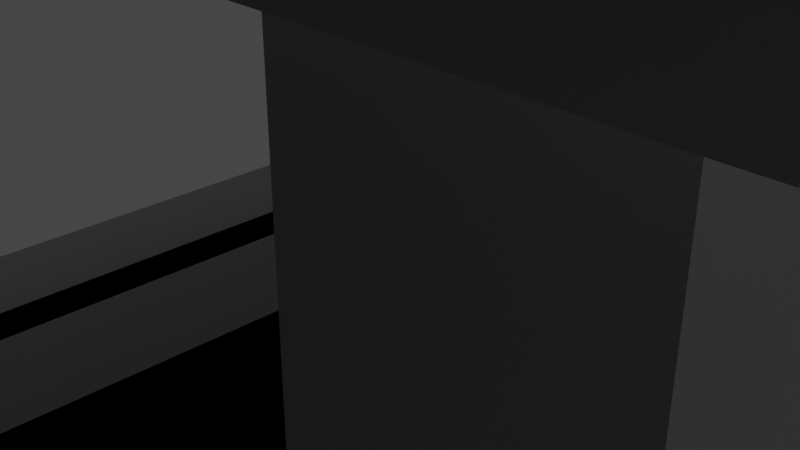 # Source: ModelagemAleatoria.blend  (saved by Blender 3.0.42; exported with 4.5.12 LTS)
import bpy
from mathutils import Matrix  # noqa: F401  (used for matrix-valued properties, if any)

bpy.ops.wm.read_factory_settings(use_empty=True)
scene = bpy.context.scene
scene.name = 'Scene'

# ---- collections
col_collection = bpy.data.collections.new('Collection'); scene.collection.children.link(col_collection)

# ---- materials (node trees are filled in below, after node groups)
mat_material = bpy.data.materials.new('Material')
mat_material.alpha_threshold = 0.0
mat_material.use_transparent_shadow = False
mat_material.line_color = (0.0, 0.0, 0.0, 1.0)

# ---- material node trees
mat_material.use_nodes = True; mat_material.node_tree.nodes.clear()
_N = mat_material.node_tree.nodes; _L = mat_material.node_tree.links
n0 = _N.new('ShaderNodeOutputMaterial'); n0.name = 'Material Output'; n0.location = (300, 300)
n1 = _N.new('ShaderNodeBsdfPrincipled'); n1.name = 'Principled BSDF'; n1.location = (10, 300)
n1.distribution = 'GGX'
n1.subsurface_method = 'RANDOM_WALK_SKIN'
n1.inputs[2].default_value = 0.4
n1.inputs[3].default_value = 1.45
n1.inputs[27].default_value = (0.0, 0.0, 0.0, 1.0)
n1.inputs[28].default_value = 1.0
_L.new(n1.outputs[0], n0.inputs[0])
n0.is_active_output = True

# ---- world
world_world = bpy.data.worlds.new('World'); scene.world = world_world
world_world.use_nodes = True; world_world.node_tree.nodes.clear()
_N = world_world.node_tree.nodes; _L = world_world.node_tree.links
n0 = _N.new('ShaderNodeOutputWorld'); n0.name = 'World Output'; n0.location = (300, 300)
n1 = _N.new('ShaderNodeBackground'); n1.name = 'Background'; n1.location = (10, 300)
n1.inputs[0].default_value = (0.05088, 0.05088, 0.05088, 1.0)
_L.new(n1.outputs[0], n0.inputs[0])
n0.is_active_output = True
world_world.color = (0.05088, 0.05088, 0.05088)
world_world.use_sun_shadow = False
world_world.sun_shadow_jitter_overblur = 0.0

# ---- cameras
cam_camera = bpy.data.cameras.new('Camera')
cam_camera.clip_end = 100.0
cam_camera.ortho_scale = 7.314

# ---- lights
light_light = bpy.data.lights.new('Light', 'POINT')
light_light.transmission_factor = 0.0
light_light.energy = 1000.0
light_light.shadow_soft_size = 0.1
light_light.shadow_maximum_resolution = 0.006
light_light.use_absolute_resolution = True

# ---- meshes
me_cube = bpy.data.meshes.new('Cube')
me_cube.from_pydata([(6.352, 7.149, -3.842), (6.352, 7.149, -5.842), (6.352, 5.149, -3.842), (6.352, 5.149, -5.842), (4.352, 7.149, -3.842), (4.352, 7.149, -5.842), (4.352, 5.149, -3.842), (4.352, 5.149, -5.842), (6.004, 6.8, -3.842), (4.7, 6.8, -3.842), (4.7, 5.497, -3.842), (6.004, 5.497, -3.842), (6.004, 5.149, -5.494), (6.004, 5.149, -4.19), (4.7, 5.149, -4.19), (4.7, 5.149, -5.494), (4.352, 5.497, -5.494), (4.352, 5.497, -4.19), (4.352, 6.8, -4.19), (4.352, 6.8, -5.494), (6.004, 5.149, -4.19), (6.004, 5.149, -5.494), (4.7, 5.149, -5.494), (4.7, 5.149, -4.19), (6.004, 0.0, -4.19), (6.004, 0.0, -5.494), (4.7, 0.0, -5.494), (4.7, 0.0, -4.19), (4.7, 6.8, 0.0), (6.004, 6.8, 0.0), (6.004, 5.497, 0.0), (4.7, 5.497, 0.0), (0.0, 5.497, -5.494), (0.0, 5.497, -4.19), (0.0, 6.8, -5.494), (0.0, 6.8, -4.19), (6.352, 7.149, -3.842), (6.352, 7.149, -5.842), (6.352, 5.149, -3.842), (6.352, 5.149, -5.842), (6.352, 7.149, -3.842), (6.352, 7.149, -5.842), (6.352, 5.149, -3.842), (6.352, 5.149, -5.842), (6.352, 0.0, -3.842), (6.352, 0.0, -5.842), (6.352, 0.0, -3.842), (6.352, 0.0, -5.842), (0.0, 7.149, -5.842), (0.0, 7.149, -5.842), (0.0, 7.149, -3.842), (0.0, 7.149, -3.842), (0.0, 7.149, -3.842), (0.0, 5.149, -3.842), (6.352, 0.0, -3.842), (4.352, 0.0, -3.842), (0.0, 5.149, -3.842), (0.0, 5.149, -5.842), (4.352, 0.0, -3.842), (4.352, 0.0, -5.842), (6.352, 0.0, -5.842), (4.352, 0.0, -5.842), (0.0, 7.149, -5.842), (0.0, 5.149, -5.842), (0.0, 5.149, -5.842), (0.0, 7.149, -5.842), (0.0, 5.149, -5.842), (4.352, 5.149, -5.842), (4.352, 0.0, -5.842), (4.352, 5.149, -5.842), (4.352, 0.0, -5.842), (6.352, 7.149, -3.842), (6.352, 7.149, -5.842), (6.352, 0.0, -3.842), (6.352, 0.0, -5.842), (4.352, 5.149, -31.67), (4.352, 0.0, -31.67), (0.0, 5.149, -31.67), (0.0, 0.0, -31.67), (0.0, 5.149, -3.842), (0.0, 5.149, -3.842), (0.0, 0.0, -3.842), (0.0, 0.0, -3.842)], [], [(9, 10, 31, 28), (13, 14, 23, 20), (18, 19, 34, 35), (5, 1, 3, 7), (1, 0, 36, 37), (0, 1, 48, 50), (0, 4, 9, 8), (4, 6, 10, 9), (6, 2, 11, 10), (2, 0, 8, 11), (3, 2, 13, 12), (2, 6, 14, 13), (6, 7, 15, 14), (7, 3, 12, 15), (7, 6, 17, 16), (6, 4, 18, 17), (4, 5, 19, 18), (5, 7, 16, 19), (20, 23, 27, 24), (12, 13, 20, 21), (14, 15, 22, 23), (15, 12, 21, 22), (25, 24, 27, 26), (21, 20, 24, 25), (23, 22, 26, 27), (22, 21, 25, 26), (29, 28, 31, 30), (8, 9, 28, 29), (10, 11, 30, 31), (11, 8, 29, 30), (32, 33, 35, 34), (19, 16, 32, 34), (17, 18, 35, 33), (16, 17, 33, 32), (37, 36, 40, 41), (3, 1, 37, 39), (0, 2, 38, 36), (2, 3, 39, 38), (43, 41, 45, 47), (39, 37, 41, 43), (38, 39, 43, 42), (36, 38, 42, 40), (45, 44, 46, 47), (42, 43, 47, 46), (40, 42, 46, 44), (45, 41, 72, 74), (49, 51, 50, 48), (5, 4, 51, 49), (1, 5, 49, 48), (4, 0, 50, 51), (4, 6, 53, 52), (6, 2, 79, 80), (6, 7, 57, 56), (7, 6, 58, 59), (3, 7, 61, 60), (7, 5, 62, 63), (63, 62, 65, 66), (61, 7, 75, 76), (7, 61, 68, 67), (67, 68, 70, 69), (72, 71, 73, 74), (44, 45, 74, 73), (40, 44, 73, 71), (41, 40, 71, 72), (76, 75, 77, 78), (7, 64, 77, 75), (80, 79, 81, 82), (2, 54, 81, 79), (55, 6, 80, 82)])
_uv = me_cube.uv_layers.new(name='UVMap')
_uv.uv.foreach_set('vector', [0.8315, 0.5435, 0.8315, 0.7065, 0.8315, 0.7065, 0.8315, 0.5435, 0.5815, 0.7935, 0.5815, 0.9565, 0.5815, 0.9565, 0.5815, 0.7935, 0.5815, 0.2065, 0.4185, 0.2065, 0.4185, 0.2065, 0.5815, 0.2065, 0.125, 0.5, 0.375, 0.5, 0.375, 0.75, 0.125, 0.75, 0.375, 0.5, 0.625, 0.5, 0.625, 0.5, 0.375, 0.5, 0.625, 0.5, 0.375, 0.5, 0.375, 0.5, 0.625, 0.5, 0.625, 0.5, 0.875, 0.5, 0.8315, 0.5435, 0.6685, 0.5435, 0.875, 0.5, 0.875, 0.75, 0.8315, 0.7065, 0.8315, 0.5435, 0.875, 0.75, 0.625, 0.75, 0.6685, 0.7065, 0.8315, 0.7065, 0.625, 0.75, 0.625, 0.5, 0.6685, 0.5435, 0.6685, 0.7065, 0.375, 0.75, 0.625, 0.75, 0.5815, 0.7935, 0.4185, 0.7935, 0.625, 0.75, 0.625, 1.0, 0.5815, 0.9565, 0.5815, 0.7935, 0.625, 1.0, 0.375, 1.0, 0.4185, 0.9565, 0.5815, 0.9565, 0.375, 1.0, 0.375, 0.75, 0.4185, 0.7935, 0.4185, 0.9565, 0.375, 0.0, 0.625, 0.0, 0.5815, 0.04354, 0.4185, 0.04354, 0.625, 0.0, 0.625, 0.25, 0.5815, 0.2065, 0.5815, 0.04354, 0.625, 0.25, 0.375, 0.25, 0.4185, 0.2065, 0.5815, 0.2065, 0.375, 0.25, 0.375, 0.0, 0.4185, 0.04354, 0.4185, 0.2065, 0.5815, 0.7935, 0.5815, 0.9565, 0.5815, 0.9565, 0.5815, 0.7935, 0.4185, 0.7935, 0.5815, 0.7935, 0.5815, 0.7935, 0.4185, 0.7935, 0.5815, 0.9565, 0.4185, 0.9565, 0.4185, 0.9565, 0.5815, 0.9565, 0.4185, 0.9565, 0.4185, 0.7935, 0.4185, 0.7935, 0.4185, 0.9565, 0.4185, 0.7935, 0.5815, 0.7935, 0.5815, 0.9565, 0.4185, 0.9565, 0.4185, 0.7935, 0.5815, 0.7935, 0.5815, 0.7935, 0.4185, 0.7935, 0.5815, 0.9565, 0.4185, 0.9565, 0.4185, 0.9565, 0.5815, 0.9565, 0.4185, 0.9565, 0.4185, 0.7935, 0.4185, 0.7935, 0.4185, 0.9565, 0.6685, 0.5435, 0.8315, 0.5435, 0.8315, 0.7065, 0.6685, 0.7065, 0.6685, 0.5435, 0.8315, 0.5435, 0.8315, 0.5435, 0.6685, 0.5435, 0.8315, 0.7065, 0.6685, 0.7065, 0.6685, 0.7065, 0.8315, 0.7065, 0.6685, 0.7065, 0.6685, 0.5435, 0.6685, 0.5435, 0.6685, 0.7065, 0.4185, 0.04354, 0.5815, 0.04354, 0.5815, 0.2065, 0.4185, 0.2065, 0.4185, 0.2065, 0.4185, 0.04354, 0.4185, 0.04354, 0.4185, 0.2065, 0.5815, 0.04354, 0.5815, 0.2065, 0.5815, 0.2065, 0.5815, 0.04354, 0.4185, 0.04354, 0.5815, 0.04354, 0.5815, 0.04354, 0.4185, 0.04354, 0.375, 0.5, 0.625, 0.5, 0.625, 0.5, 0.375, 0.5, 0.375, 0.75, 0.375, 0.5, 0.375, 0.5, 0.375, 0.75, 0.625, 0.5, 0.625, 0.75, 0.625, 0.75, 0.625, 0.5, 0.625, 0.75, 0.375, 0.75, 0.375, 0.75, 0.625, 0.75, 0.375, 0.75, 0.375, 0.5, 0.375, 0.5, 0.375, 0.75, 0.375, 0.75, 0.375, 0.5, 0.375, 0.5, 0.375, 0.75, 0.625, 0.75, 0.375, 0.75, 0.375, 0.75, 0.625, 0.75, 0.625, 0.5, 0.625, 0.75, 0.625, 0.75, 0.625, 0.5, 0.375, 0.5, 0.625, 0.5, 0.625, 0.75, 0.375, 0.75, 0.625, 0.75, 0.375, 0.75, 0.375, 0.75, 0.625, 0.75, 0.625, 0.5, 0.625, 0.75, 0.625, 0.75, 0.625, 0.5, 0.375, 0.5, 0.375, 0.5, 0.375, 0.5, 0.375, 0.5, 0.375, 0.25, 0.625, 0.25, 0.625, 0.5, 0.375, 0.5, 0.375, 0.25, 0.625, 0.25, 0.625, 0.25, 0.375, 0.25, 0.375, 0.5, 0.125, 0.5, 0.125, 0.5, 0.375, 0.5, 0.875, 0.5, 0.625, 0.5, 0.625, 0.5, 0.875, 0.5, 0.875, 0.5, 0.875, 0.75, 0.875, 0.75, 0.875, 0.5, 0.625, 1.0, 0.625, 0.75, 0.625, 0.75, 0.625, 1.0, 0.625, 1.0, 0.375, 1.0, 0.375, 1.0, 0.625, 1.0, 0.375, 1.0, 0.625, 1.0, 0.625, 1.0, 0.375, 1.0, 0.375, 0.75, 0.125, 0.75, 0.125, 0.75, 0.375, 0.75, 0.125, 0.75, 0.125, 0.5, 0.125, 0.5, 0.125, 0.75, 0.125, 0.75, 0.125, 0.5, 0.125, 0.5, 0.125, 0.75, 0.125, 0.75, 0.125, 0.75, 0.125, 0.75, 0.125, 0.75, 0.125, 0.75, 0.125, 0.75, 0.125, 0.75, 0.125, 0.75, 0.125, 0.75, 0.125, 0.75, 0.125, 0.75, 0.125, 0.75, 0.375, 0.5, 0.625, 0.5, 0.625, 0.5, 0.375, 0.5, 0.625, 0.5, 0.375, 0.5, 0.375, 0.5, 0.625, 0.5, 0.625, 0.5, 0.625, 0.5, 0.625, 0.5, 0.625, 0.5, 0.375, 0.5, 0.625, 0.5, 0.625, 0.5, 0.375, 0.5, 0.125, 0.75, 0.125, 0.75, 0.125, 0.75, 0.125, 0.75, 0.0, 0.0, 0.0, 0.0, 0.0, 0.0, 0.0, 0.0, 0.875, 0.75, 0.625, 0.75, 0.625, 0.75, 0.875, 0.75, 0.0, 0.0, 0.0, 0.0, 0.0, 0.0, 0.0, 0.0, 0.0, 0.0, 0.0, 0.0, 0.0, 0.0, 0.0, 0.0])
me_cube.materials.append(mat_material)
me_cube.use_remesh_preserve_volume = False
me_cube.use_remesh_preserve_attributes = False
me_cube.use_mirror_vertex_groups = False
me_cube.update()
me_cube_001 = bpy.data.meshes.new('Cube.001')
me_cube_001.from_pydata([(9.665, 11.18, -7.357), (9.665, 11.18, -5.357), (9.665, 13.18, -7.357), (9.665, 13.18, -5.357), (11.67, 11.18, -7.357), (11.67, 11.18, -5.357), (11.67, 13.18, -7.357), (11.67, 13.18, -5.357), (0.0, 13.18, -7.357), (0.0, 11.18, -7.357), (0.0, 11.18, -5.357), (0.0, 13.18, -5.357), (9.665, 11.18, 0.0), (9.665, 13.18, 0.0), (11.67, 13.18, 0.0), (11.67, 11.18, 0.0), (9.665, 0.0, -7.357), (9.665, 0.0, -5.357), (11.67, 0.0, -5.357), (11.67, 0.0, -7.357), (0.0, 11.18, -7.357), (0.0, 11.18, -7.357), (0.0, 0.0, -7.357), (0.0, 0.0, -7.357), (9.643, 28.97, -29.64), (9.643, 28.97, -31.64), (9.643, 26.97, -31.64), (9.643, 26.97, -29.64), (0.0, 28.97, -29.64), (0.0, 28.97, -31.64), (0.0, 26.97, -31.64), (0.0, 26.97, -29.64), (9.665, 27.68, -5.357), (9.665, 27.68, -7.357), (11.67, 27.68, -7.357), (11.67, 27.68, -5.357), (0.0, 27.68, -5.357), (0.0, 27.68, -7.357), (0.0, 27.68, -7.357), (0.0, 27.68, -5.357), (9.643, 0.0, -31.64), (9.643, 0.0, -31.64), (0.0, 0.0, -31.64), (0.0, 0.0, -31.64), (11.67, 13.18, 0.0), (11.67, 13.18, 0.0), (11.67, 27.68, 0.0), (11.67, 27.68, 0.0), (11.67, 27.68, 0.0), (11.67, 27.68, 0.0), (0.0, 27.68, 0.0), (0.0, 27.68, 0.0), (11.67, 13.18, -7.357), (9.665, 13.18, -7.357), (11.67, 27.68, -7.357), (9.665, 27.68, -7.357), (0.0, 13.18, -7.357), (0.0, 13.18, -7.357), (0.0, 27.68, -7.357), (0.0, 27.68, -7.357), (0.0, 11.18, -5.357), (0.0, 13.18, -5.357), (0.0, 11.18, 0.0), (0.0, 13.18, 0.0), (11.67, 11.18, -7.357), (11.67, 13.18, -7.357), (9.643, 28.97, -31.64), (9.643, 26.97, -31.64), (11.67, 0.0, -7.357), (11.67, 0.0, -7.357), (9.643, 0.0, -31.64), (9.643, 0.0, -31.64), (9.643, 28.97, 0.0), (9.643, 26.97, 0.0), (0.0, 28.97, 0.0), (0.0, 26.97, 0.0), (0.0, 11.18, -7.357), (0.0, 26.97, -31.64), (0.0, 0.0, -7.357), (0.0, 0.0, -31.64), (0.0, 11.18, -5.357), (0.0, 11.18, -5.357), (0.0, 0.0, -5.357), (0.0, 0.0, -5.357)], [], [(1, 3, 11, 10), (7, 6, 45, 44), (6, 7, 24, 25), (5, 1, 81, 80), (2, 6, 4, 0), (3, 1, 60, 61), (9, 10, 11, 8), (2, 0, 9, 8), (3, 2, 8, 11), (0, 1, 10, 9), (14, 13, 12, 15), (1, 5, 15, 12), (7, 3, 13, 14), (5, 7, 14, 15), (19, 18, 17, 16), (4, 5, 18, 19), (1, 0, 16, 17), (16, 0, 20, 22), (20, 21, 23, 22), (4, 19, 23, 21), (0, 4, 21, 20), (19, 16, 22, 23), (27, 31, 75, 73), (5, 4, 26, 27), (68, 69, 71, 70), (7, 5, 27, 24), (29, 28, 31, 30), (25, 24, 28, 29), (27, 26, 30, 31), (30, 26, 40, 42), (34, 33, 37, 38), (33, 34, 54, 55), (3, 7, 35, 32), (2, 3, 32, 33), (37, 36, 39, 38), (32, 35, 39, 36), (33, 32, 36, 37), (35, 34, 49, 48), (40, 41, 43, 42), (29, 30, 42, 43), (25, 29, 43, 41), (26, 25, 41, 40), (44, 45, 47, 46), (6, 34, 47, 45), (35, 7, 44, 46), (34, 35, 46, 47), (48, 49, 51, 50), (39, 35, 48, 50), (34, 38, 51, 49), (38, 39, 50, 51), (52, 53, 57, 56), (6, 2, 53, 52), (2, 33, 55, 53), (34, 6, 52, 54), (56, 57, 59, 58), (53, 55, 59, 57), (55, 54, 58, 59), (54, 52, 56, 58), (61, 60, 62, 63), (1, 12, 62, 60), (12, 13, 63, 62), (13, 3, 61, 63), (64, 67, 66, 65), (65, 66, 71, 69), (64, 65, 69, 68), (67, 64, 76, 77), (66, 67, 70, 71), (72, 73, 75, 74), (31, 28, 74, 75), (24, 27, 73, 72), (28, 24, 72, 74), (77, 76, 78, 79), (64, 68, 78, 76), (70, 67, 77, 79), (68, 70, 79, 78), (80, 81, 83, 82), (18, 5, 80, 82), (17, 18, 82, 83), (1, 17, 83, 81)])
_uv = me_cube_001.uv_layers.new(name='UVMap')
_uv.uv.foreach_set('vector', [0.875, 0.75, 0.875, 0.5, 0.875, 0.5, 0.875, 0.75, 0.625, 0.5, 0.375, 0.5, 0.375, 0.5, 0.625, 0.5, 0.375, 0.5, 0.625, 0.5, 0.625, 0.5, 0.375, 0.5, 0.625, 0.75, 0.625, 1.0, 0.625, 1.0, 0.625, 0.75, 0.125, 0.5, 0.375, 0.5, 0.375, 0.75, 0.125, 0.75, 0.875, 0.5, 0.875, 0.75, 0.875, 0.75, 0.875, 0.5, 0.375, 0.0, 0.625, 0.0, 0.625, 0.25, 0.375, 0.25, 0.125, 0.5, 0.125, 0.75, 0.125, 0.75, 0.125, 0.5, 0.625, 0.25, 0.375, 0.25, 0.375, 0.25, 0.625, 0.25, 0.375, 1.0, 0.625, 1.0, 0.625, 1.0, 0.375, 1.0, 0.625, 0.5, 0.875, 0.5, 0.875, 0.75, 0.625, 0.75, 0.625, 1.0, 0.625, 0.75, 0.625, 0.75, 0.625, 1.0, 0.625, 0.5, 0.625, 0.25, 0.625, 0.25, 0.625, 0.5, 0.625, 0.75, 0.625, 0.5, 0.625, 0.5, 0.625, 0.75, 0.375, 0.75, 0.625, 0.75, 0.625, 1.0, 0.375, 1.0, 0.375, 0.75, 0.625, 0.75, 0.625, 0.75, 0.375, 0.75, 0.625, 1.0, 0.375, 1.0, 0.375, 1.0, 0.625, 1.0, 0.375, 1.0, 0.375, 1.0, 0.375, 1.0, 0.375, 1.0, 0.125, 0.75, 0.375, 0.75, 0.375, 0.75, 0.125, 0.75, 0.375, 0.75, 0.375, 0.75, 0.375, 0.75, 0.375, 0.75, 0.125, 0.75, 0.375, 0.75, 0.375, 0.75, 0.125, 0.75, 0.375, 0.75, 0.375, 1.0, 0.375, 1.0, 0.375, 0.75, 0.625, 0.75, 0.625, 0.75, 0.625, 0.75, 0.625, 0.75, 0.625, 0.75, 0.375, 0.75, 0.375, 0.75, 0.625, 0.75, 0.375, 0.75, 0.375, 0.5, 0.375, 0.5, 0.375, 0.75, 0.625, 0.5, 0.625, 0.75, 0.625, 0.75, 0.625, 0.5, 0.375, 0.5, 0.625, 0.5, 0.625, 0.75, 0.375, 0.75, 0.375, 0.5, 0.625, 0.5, 0.625, 0.5, 0.375, 0.5, 0.625, 0.75, 0.375, 0.75, 0.375, 0.75, 0.625, 0.75, 0.375, 0.75, 0.375, 0.75, 0.375, 0.75, 0.375, 0.75, 0.375, 0.5, 0.125, 0.5, 0.125, 0.5, 0.375, 0.5, 0.125, 0.5, 0.375, 0.5, 0.375, 0.5, 0.125, 0.5, 0.625, 0.25, 0.625, 0.5, 0.625, 0.5, 0.625, 0.25, 0.375, 0.25, 0.625, 0.25, 0.625, 0.25, 0.375, 0.25, 0.375, 0.25, 0.625, 0.25, 0.625, 0.5, 0.375, 0.5, 0.625, 0.25, 0.625, 0.5, 0.625, 0.5, 0.625, 0.25, 0.375, 0.25, 0.625, 0.25, 0.625, 0.25, 0.375, 0.25, 0.625, 0.5, 0.375, 0.5, 0.375, 0.5, 0.625, 0.5, 0.375, 0.75, 0.375, 0.5, 0.375, 0.5, 0.375, 0.75, 0.375, 0.5, 0.375, 0.75, 0.375, 0.75, 0.375, 0.5, 0.375, 0.5, 0.375, 0.5, 0.375, 0.5, 0.375, 0.5, 0.375, 0.75, 0.375, 0.5, 0.375, 0.5, 0.375, 0.75, 0.625, 0.5, 0.375, 0.5, 0.375, 0.5, 0.625, 0.5, 0.375, 0.5, 0.375, 0.5, 0.375, 0.5, 0.375, 0.5, 0.625, 0.5, 0.625, 0.5, 0.625, 0.5, 0.625, 0.5, 0.375, 0.5, 0.625, 0.5, 0.625, 0.5, 0.375, 0.5, 0.625, 0.5, 0.375, 0.5, 0.375, 0.5, 0.625, 0.5, 0.625, 0.5, 0.625, 0.5, 0.625, 0.5, 0.625, 0.5, 0.375, 0.5, 0.375, 0.5, 0.375, 0.5, 0.375, 0.5, 0.375, 0.5, 0.625, 0.5, 0.625, 0.5, 0.375, 0.5, 0.375, 0.5, 0.125, 0.5, 0.125, 0.5, 0.375, 0.5, 0.375, 0.5, 0.125, 0.5, 0.125, 0.5, 0.375, 0.5, 0.375, 0.25, 0.375, 0.25, 0.375, 0.25, 0.375, 0.25, 0.375, 0.5, 0.375, 0.5, 0.375, 0.5, 0.375, 0.5, 0.375, 0.5, 0.125, 0.5, 0.125, 0.5, 0.375, 0.5, 0.375, 0.25, 0.375, 0.25, 0.375, 0.25, 0.375, 0.25, 0.125, 0.5, 0.375, 0.5, 0.375, 0.5, 0.125, 0.5, 0.375, 0.5, 0.375, 0.5, 0.375, 0.5, 0.375, 0.5, 0.875, 0.5, 0.875, 0.75, 0.875, 0.75, 0.875, 0.5, 0.625, 1.0, 0.625, 1.0, 0.625, 1.0, 0.625, 1.0, 0.875, 0.75, 0.875, 0.5, 0.875, 0.5, 0.875, 0.75, 0.625, 0.25, 0.625, 0.25, 0.625, 0.25, 0.625, 0.25, 0.375, 0.75, 0.375, 0.75, 0.375, 0.5, 0.375, 0.5, 0.375, 0.5, 0.375, 0.5, 0.375, 0.5, 0.375, 0.5, 0.375, 0.75, 0.375, 0.5, 0.375, 0.5, 0.375, 0.75, 0.375, 0.75, 0.375, 0.75, 0.375, 0.75, 0.375, 0.75, 0.375, 0.5, 0.375, 0.75, 0.375, 0.75, 0.375, 0.5, 0.625, 0.5, 0.625, 0.75, 0.625, 0.75, 0.625, 0.5, 0.625, 0.75, 0.625, 0.5, 0.625, 0.5, 0.625, 0.75, 0.625, 0.5, 0.625, 0.75, 0.625, 0.75, 0.625, 0.5, 0.625, 0.5, 0.625, 0.5, 0.625, 0.5, 0.625, 0.5, 0.375, 0.75, 0.375, 0.75, 0.375, 0.75, 0.375, 0.75, 0.375, 0.75, 0.375, 0.75, 0.375, 0.75, 0.375, 0.75, 0.375, 0.75, 0.375, 0.75, 0.375, 0.75, 0.375, 0.75, 0.375, 0.75, 0.375, 0.75, 0.375, 0.75, 0.375, 0.75, 0.625, 0.75, 0.625, 1.0, 0.625, 1.0, 0.625, 0.75, 0.625, 0.75, 0.625, 0.75, 0.625, 0.75, 0.625, 0.75, 0.625, 1.0, 0.625, 0.75, 0.625, 0.75, 0.625, 1.0, 0.625, 1.0, 0.625, 1.0, 0.625, 1.0, 0.625, 1.0])
me_cube_001.use_remesh_fix_poles = True
me_cube_001.use_remesh_preserve_attributes = False
me_cube_001.update()

# ---- objects
ob_cube = bpy.data.objects.new('Cube', me_cube)
ob_light = bpy.data.objects.new('Light', light_light)
ob_camera = bpy.data.objects.new('Camera', cam_camera)
ob_cube_001 = bpy.data.objects.new('Cube.001', me_cube_001)

# ---- transforms, parenting, visibility, modifiers, constraints
ob_cube.location = (0.3968, 1.522, 0.5059)
ob_cube.lock_rotations_4d = False
ob_cube.empty_display_type = 'ARROWS'
ob_cube.lineart.crease_threshold = 0.0
_m = ob_cube.modifiers.new('Mirror', 'MIRROR')
_m.use_axis = (True, True, True)
_m.use_clip = True
ob_light.location = (4.076, 1.005, 5.904)
ob_light.rotation_euler = (0.6503, 0.05522, 1.866)
ob_light.lock_rotations_4d = False
ob_light.empty_display_type = 'ARROWS'
ob_light.color = (0.0, 0.0, 0.0, 0.0)
ob_light.lineart.crease_threshold = 0.0
ob_camera.location = (7.359, -6.926, 4.958)
ob_camera.rotation_euler = (1.109, 0.0, 0.8149)
ob_camera.lock_rotations_4d = False
ob_camera.empty_display_type = 'ARROWS'
ob_camera.color = (0.0, 0.0, 0.0, 0.0)
ob_camera.display_type = 'WIRE'
ob_camera.lineart.crease_threshold = 0.0
ob_cube_001.location = (-0.01918, 1.425, 0.2195)
_m = ob_cube_001.modifiers.new('Mirror', 'MIRROR')
_m.use_axis = (True, True, True)
_m.use_clip = True

# ---- collection membership
col_collection.objects.link(ob_cube)
col_collection.objects.link(ob_light)
col_collection.objects.link(ob_camera)
col_collection.objects.link(ob_cube_001)

# ---- scene / render settings (as saved in the file)
scene.camera = ob_camera
scene.frame_start = 1; scene.frame_end = 250; scene.frame_set(1)
scene.render.engine = 'BLENDER_EEVEE_NEXT'
scene.cycles.sampling_pattern = 'TABULATED_SOBOL'
scene.cycles.use_light_tree = False
scene.view_settings.view_transform = 'Filmic'
bpy.context.view_layer.update()
